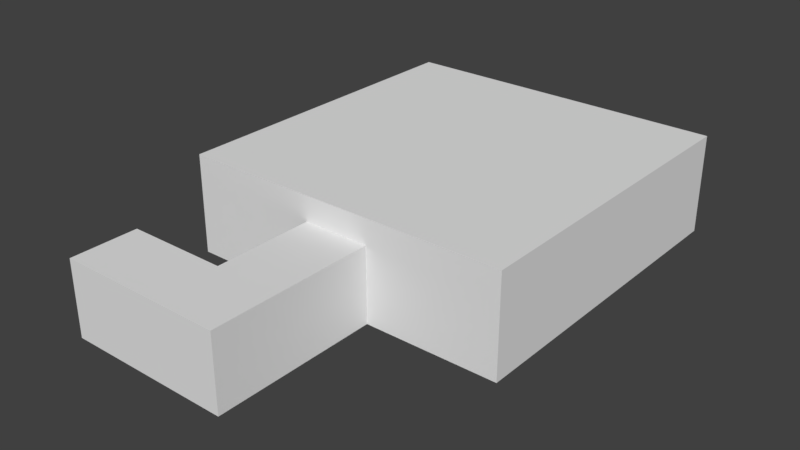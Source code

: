 # Source: Level1.blend  (saved by Blender 2.79.0; exported with 4.5.12 LTS)
import bpy
from mathutils import Matrix  # noqa: F401  (used for matrix-valued properties, if any)

bpy.ops.wm.read_factory_settings(use_empty=True)
scene = bpy.context.scene
scene.name = 'Scene'

# ---- collections
col_collection_1 = bpy.data.collections.new('Collection 1'); scene.collection.children.link(col_collection_1)

# ---- world
world_world = bpy.data.worlds.new('World'); scene.world = world_world
world_world.color = (0.05088, 0.05088, 0.05088)
world_world.use_sun_shadow = False
world_world.sun_shadow_jitter_overblur = 0.0
world_world.cycles.sampling_method = 'MANUAL'

# ---- meshes
me_plane_018 = bpy.data.meshes.new('Plane.018')
me_plane_018.from_pydata([(0.0, -10.0, 0.0), (1.0, -10.0, 0.0), (-1.0, -10.0, 0.0), (-4.0, -10.0, 0.0), (1.0, -10.0, 2.25), (-4.0, -10.0, 2.25)], [], [(3, 5, 4, 1, 0, 2)])
me_plane_018.use_remesh_preserve_volume = False
me_plane_018.use_remesh_preserve_attributes = False
me_plane_018.use_mirror_vertex_groups = False
me_plane_018.update()
me_plane_017 = bpy.data.meshes.new('Plane.017')
me_plane_017.from_pydata([(1.0, -8.0, 0.0), (1.0, -8.0, 1.5), (1.0, -8.0, 0.75), (1.0, -8.0, 2.25), (1.0, -10.0, 0.0), (1.0, -10.0, 2.25)], [], [(1, 2, 0, 4, 5, 3)])
me_plane_017.use_remesh_preserve_volume = False
me_plane_017.use_remesh_preserve_attributes = False
me_plane_017.use_mirror_vertex_groups = False
me_plane_017.update()
me_plane_016 = bpy.data.meshes.new('Plane.016')
me_plane_016.from_pydata([(0.0, -8.0, 2.25), (1.0, -8.0, 2.25), (-1.0, -8.0, 2.25), (-4.0, -8.0, 2.25), (1.0, -10.0, 2.25), (-4.0, -10.0, 2.25)], [], [(1, 4, 5, 3, 2, 0)])
me_plane_016.use_remesh_preserve_volume = False
me_plane_016.use_remesh_preserve_attributes = False
me_plane_016.use_mirror_vertex_groups = False
me_plane_016.update()
me_plane_015 = bpy.data.meshes.new('Plane.015')
me_plane_015.from_pydata([(-1.0, -8.0, 0.0), (-1.0, -8.0, 1.5), (-1.0, -8.0, 0.75), (-1.0, -8.0, 2.25), (-4.0, -8.0, 0.0), (-4.0, -8.0, 1.5), (-4.0, -8.0, 0.75), (-4.0, -8.0, 2.25)], [], [(1, 3, 7, 5), (0, 2, 6, 4), (2, 1, 5, 6)])
me_plane_015.use_remesh_preserve_volume = False
me_plane_015.use_remesh_preserve_attributes = False
me_plane_015.use_mirror_vertex_groups = False
me_plane_015.update()
me_plane_014 = bpy.data.meshes.new('Plane.014')
me_plane_014.from_pydata([(-1.0, -5.0, 0.0), (-1.0, -5.0, 1.5), (-1.0, -5.0, 0.75), (-1.0, -5.0, 2.25), (-1.0, -8.0, 0.0), (-1.0, -8.0, 1.5), (-1.0, -8.0, 0.75), (-1.0, -8.0, 2.25)], [], [(2, 1, 5, 6), (1, 3, 7, 5), (0, 2, 6, 4)])
me_plane_014.use_remesh_preserve_volume = False
me_plane_014.use_remesh_preserve_attributes = False
me_plane_014.use_mirror_vertex_groups = False
me_plane_014.update()
me_plane_013 = bpy.data.meshes.new('Plane.013')
me_plane_013.from_pydata([(-1.0, -5.0, 0.0), (-1.0, -5.0, 1.5), (-1.0, -5.0, 0.75), (-1.0, -5.0, 2.25), (-1.0, -8.0, 0.0), (-1.0, -8.0, 1.5), (-1.0, -8.0, 0.75), (-1.0, -8.0, 2.25)], [], [(1, 3, 7, 5), (0, 2, 6, 4)])
me_plane_013.use_remesh_preserve_volume = False
me_plane_013.use_remesh_preserve_attributes = False
me_plane_013.use_mirror_vertex_groups = False
me_plane_013.update()
me_plane_012 = bpy.data.meshes.new('Plane.012')
me_plane_012.from_pydata([(0.0, -5.0, 2.25), (1.0, -5.0, 2.25), (-1.0, -5.0, 2.25), (0.0, -8.0, 2.25), (1.0, -8.0, 2.25), (-1.0, -8.0, 2.25)], [], [(2, 0, 3, 5), (0, 1, 4, 3)])
me_plane_012.use_remesh_preserve_volume = False
me_plane_012.use_remesh_preserve_attributes = False
me_plane_012.use_mirror_vertex_groups = False
me_plane_012.update()
me_plane_011 = bpy.data.meshes.new('Plane.011')
me_plane_011.from_pydata([(1.0, -5.0, 0.0), (1.0, -5.0, 1.5), (1.0, -5.0, 0.75), (1.0, -5.0, 2.25), (1.0, -8.0, 0.0), (1.0, -8.0, 1.5), (1.0, -8.0, 0.75), (1.0, -8.0, 2.25)], [], [(1, 2, 6, 5), (3, 1, 5, 7), (2, 0, 4, 6)])
me_plane_011.use_remesh_preserve_volume = False
me_plane_011.use_remesh_preserve_attributes = False
me_plane_011.use_mirror_vertex_groups = False
me_plane_011.update()
me_plane_010 = bpy.data.meshes.new('Plane.010')
me_plane_010.from_pydata([(-5.0, -5.0, 0.0), (-5.0, 5.0, 0.0), (-5.0, -5.0, 3.0), (-5.0, 5.0, 3.0), (-5.0, -5.0, 1.5), (-5.0, -5.0, 0.75), (-5.0, -5.0, 2.25)], [], [(0, 1, 3, 2, 6, 4, 5)])
me_plane_010.use_remesh_preserve_volume = False
me_plane_010.use_remesh_preserve_attributes = False
me_plane_010.use_mirror_vertex_groups = False
me_plane_010.update()
me_plane_009 = bpy.data.meshes.new('Plane.009')
me_plane_009.from_pydata([(-5.0, 5.0, 0.0), (5.0, 5.0, 0.0), (-5.0, 5.0, 3.0), (5.0, 5.0, 3.0)], [], [(1, 3, 2, 0)])
me_plane_009.use_remesh_preserve_volume = False
me_plane_009.use_remesh_preserve_attributes = False
me_plane_009.use_mirror_vertex_groups = False
me_plane_009.update()
me_plane_008 = bpy.data.meshes.new('Plane.008')
me_plane_008.from_pydata([(5.0, -5.0, 0.0), (5.0, 5.0, 0.0), (5.0, -5.0, 3.0), (5.0, 5.0, 3.0), (5.0, -5.0, 1.5), (5.0, -5.0, 2.25), (5.0, -5.0, 0.75)], [], [(1, 0, 6, 4, 5, 2, 3)])
me_plane_008.use_remesh_preserve_volume = False
me_plane_008.use_remesh_preserve_attributes = False
me_plane_008.use_mirror_vertex_groups = False
me_plane_008.update()
me_plane_007 = bpy.data.meshes.new('Plane.007')
me_plane_007.from_pydata([(-5.0, -5.0, 0.0), (-5.0, -5.0, 3.0), (-5.0, -5.0, 1.5), (-5.0, -5.0, 0.75), (-1.0, -5.0, 0.0), (-5.0, -5.0, 2.25), (-1.0, -5.0, 3.0), (-1.0, -5.0, 1.5), (-1.0, -5.0, 0.75), (-1.0, -5.0, 2.25)], [], [(9, 5, 1, 6), (8, 3, 2, 7), (4, 0, 3, 8), (7, 2, 5, 9)])
me_plane_007.use_remesh_preserve_volume = False
me_plane_007.use_remesh_preserve_attributes = False
me_plane_007.use_mirror_vertex_groups = False
me_plane_007.update()
me_plane_006 = bpy.data.meshes.new('Plane.006')
me_plane_006.from_pydata([(0.0, -5.0, 3.0), (1.0, -5.0, 3.0), (-1.0, -5.0, 3.0), (0.0, -5.0, 2.25), (1.0, -5.0, 2.25), (-1.0, -5.0, 2.25)], [], [(4, 3, 0, 1), (3, 5, 2, 0)])
me_plane_006.use_remesh_preserve_volume = False
me_plane_006.use_remesh_preserve_attributes = False
me_plane_006.use_mirror_vertex_groups = False
me_plane_006.update()
me_plane_005 = bpy.data.meshes.new('Plane.005')
me_plane_005.from_pydata([(5.0, -5.0, 0.0), (5.0, -5.0, 3.0), (5.0, -5.0, 1.5), (1.0, -5.0, 0.0), (5.0, -5.0, 2.25), (1.0, -5.0, 3.0), (5.0, -5.0, 0.75), (1.0, -5.0, 1.5), (1.0, -5.0, 0.75), (1.0, -5.0, 2.25)], [], [(6, 8, 7, 2), (0, 3, 8, 6), (4, 9, 5, 1), (2, 7, 9, 4)])
me_plane_005.use_remesh_preserve_volume = False
me_plane_005.use_remesh_preserve_attributes = False
me_plane_005.use_mirror_vertex_groups = False
me_plane_005.update()
me_plane_004 = bpy.data.meshes.new('Plane.004')
me_plane_004.from_pydata([(-1.0, -8.0, 0.0), (-4.0, -8.0, 0.0), (-1.0, -10.0, 0.0), (-4.0, -10.0, 0.0)], [], [(0, 1, 3, 2)])
me_plane_004.use_remesh_preserve_volume = False
me_plane_004.use_remesh_preserve_attributes = False
me_plane_004.use_mirror_vertex_groups = False
me_plane_004.update()
me_plane_003 = bpy.data.meshes.new('Plane.003')
me_plane_003.from_pydata([(0.0, -5.0, 0.0), (1.0, -5.0, 0.0), (-1.0, -5.0, 0.0), (0.0, -8.0, 0.0), (1.0, -8.0, 0.0), (-1.0, -8.0, 0.0), (0.0, -10.0, 0.0), (1.0, -10.0, 0.0), (-1.0, -10.0, 0.0)], [], [(1, 0, 3, 4), (0, 2, 5, 3), (4, 3, 6, 7), (3, 5, 8, 6)])
me_plane_003.use_remesh_preserve_volume = False
me_plane_003.use_remesh_preserve_attributes = False
me_plane_003.use_mirror_vertex_groups = False
me_plane_003.update()
me_plane_002 = bpy.data.meshes.new('Plane.002')
me_plane_002.from_pydata([(-5.0, -5.0, 0.0), (5.0, -5.0, 0.0), (-5.0, 5.0, 0.0), (5.0, 5.0, 0.0), (0.0, -5.0, 0.0), (1.0, -5.0, 0.0), (-1.0, -5.0, 0.0)], [], [(0, 6, 4, 5, 1, 3, 2)])
me_plane_002.use_remesh_preserve_volume = False
me_plane_002.use_remesh_preserve_attributes = False
me_plane_002.use_mirror_vertex_groups = False
me_plane_002.update()
me_plane_001 = bpy.data.meshes.new('Plane.001')
me_plane_001.from_pydata([(-5.0, -5.0, 3.0), (-5.0, 5.0, 3.0), (5.0, -5.0, 3.0), (5.0, 5.0, 3.0), (0.0, -5.0, 3.0), (1.0, -5.0, 3.0), (-1.0, -5.0, 3.0)], [], [(1, 3, 2, 5, 4, 6, 0)])
me_plane_001.use_remesh_preserve_volume = False
me_plane_001.use_remesh_preserve_attributes = False
me_plane_001.use_mirror_vertex_groups = False
me_plane_001.update()
me_plane = bpy.data.meshes.new('Plane')
me_plane.from_pydata([(-4.0, -8.0, 0.0), (-4.0, -8.0, 1.5), (-4.0, -8.0, 0.75), (-4.0, -8.0, 2.25), (-4.0, -10.0, 0.0), (-4.0, -10.0, 2.25)], [], [(1, 3, 5, 4, 0, 2)])
me_plane.use_remesh_preserve_volume = False
me_plane.use_remesh_preserve_attributes = False
me_plane.use_mirror_vertex_groups = False
me_plane.update()

# ---- objects
ob_plane_018 = bpy.data.objects.new('Plane.018', me_plane_018)
ob_plane_017 = bpy.data.objects.new('Plane.017', me_plane_017)
ob_plane_016 = bpy.data.objects.new('Plane.016', me_plane_016)
ob_plane_015 = bpy.data.objects.new('Plane.015', me_plane_015)
ob_plane_014 = bpy.data.objects.new('Plane.014', me_plane_014)
ob_plane_013 = bpy.data.objects.new('Plane.013', me_plane_013)
ob_plane_012 = bpy.data.objects.new('Plane.012', me_plane_012)
ob_plane_011 = bpy.data.objects.new('Plane.011', me_plane_011)
ob_plane_010 = bpy.data.objects.new('Plane.010', me_plane_010)
ob_plane_009 = bpy.data.objects.new('Plane.009', me_plane_009)
ob_plane_008 = bpy.data.objects.new('Plane.008', me_plane_008)
ob_plane_007 = bpy.data.objects.new('Plane.007', me_plane_007)
ob_plane_006 = bpy.data.objects.new('Plane.006', me_plane_006)
ob_plane_005 = bpy.data.objects.new('Plane.005', me_plane_005)
ob_plane_004 = bpy.data.objects.new('Plane.004', me_plane_004)
ob_plane_003 = bpy.data.objects.new('Plane.003', me_plane_003)
ob_plane_002 = bpy.data.objects.new('Plane.002', me_plane_002)
ob_plane_001 = bpy.data.objects.new('Plane.001', me_plane_001)
ob_plane = bpy.data.objects.new('Plane', me_plane)

# ---- transforms, parenting, visibility, modifiers, constraints
ob_plane_018.location = (0.0, 0.0, 0.0)
ob_plane_018.lineart.crease_threshold = 0.0
ob_plane_017.location = (0.0, 0.0, 0.0)
ob_plane_017.lineart.crease_threshold = 0.0
ob_plane_016.location = (0.0, 0.0, 0.0)
ob_plane_016.lineart.crease_threshold = 0.0
ob_plane_015.location = (0.0, 0.0, 0.0)
ob_plane_015.lineart.crease_threshold = 0.0
ob_plane_014.location = (0.0, 0.0, 0.0)
ob_plane_014.lineart.crease_threshold = 0.0
ob_plane_013.location = (0.0, 0.0, 0.0)
ob_plane_013.lineart.crease_threshold = 0.0
ob_plane_012.location = (0.0, 0.0, 0.0)
ob_plane_012.lineart.crease_threshold = 0.0
ob_plane_011.location = (0.0, 0.0, 0.0)
ob_plane_011.lineart.crease_threshold = 0.0
ob_plane_010.location = (0.0, 0.0, 0.0)
ob_plane_010.lineart.crease_threshold = 0.0
ob_plane_009.location = (0.0, 0.0, 0.0)
ob_plane_009.lineart.crease_threshold = 0.0
ob_plane_008.location = (0.0, 0.0, 0.0)
ob_plane_008.lineart.crease_threshold = 0.0
ob_plane_007.location = (0.0, 0.0, 0.0)
ob_plane_007.lineart.crease_threshold = 0.0
ob_plane_006.location = (0.0, 0.0, 0.0)
ob_plane_006.lineart.crease_threshold = 0.0
ob_plane_005.location = (0.0, 0.0, 0.0)
ob_plane_005.lineart.crease_threshold = 0.0
ob_plane_004.location = (0.0, 0.0, 0.0)
ob_plane_004.lineart.crease_threshold = 0.0
ob_plane_003.location = (0.0, 0.0, 0.0)
ob_plane_003.lineart.crease_threshold = 0.0
ob_plane_002.location = (0.0, 0.0, 0.0)
ob_plane_002.lineart.crease_threshold = 0.0
ob_plane_001.location = (0.0, 0.0, 0.0)
ob_plane_001.lineart.crease_threshold = 0.0
ob_plane.location = (0.0, 0.0, 0.0)
ob_plane.lineart.crease_threshold = 0.0

# ---- collection membership
col_collection_1.objects.link(ob_plane_018)
col_collection_1.objects.link(ob_plane_017)
col_collection_1.objects.link(ob_plane_016)
col_collection_1.objects.link(ob_plane_015)
col_collection_1.objects.link(ob_plane_014)
col_collection_1.objects.link(ob_plane_013)
col_collection_1.objects.link(ob_plane_012)
col_collection_1.objects.link(ob_plane_011)
col_collection_1.objects.link(ob_plane_010)
col_collection_1.objects.link(ob_plane_009)
col_collection_1.objects.link(ob_plane_008)
col_collection_1.objects.link(ob_plane_007)
col_collection_1.objects.link(ob_plane_006)
col_collection_1.objects.link(ob_plane_005)
col_collection_1.objects.link(ob_plane_004)
col_collection_1.objects.link(ob_plane_003)
col_collection_1.objects.link(ob_plane_002)
col_collection_1.objects.link(ob_plane_001)
col_collection_1.objects.link(ob_plane)

# ---- scene / render settings (as saved in the file)
scene.frame_start = 1; scene.frame_end = 250; scene.frame_set(1)
scene.render.engine = 'BLENDER_EEVEE_NEXT'
scene.render.resolution_percentage = 50
scene.render.dither_intensity = 0.0
scene.cycles.use_denoising = False
scene.cycles.samples = 128
scene.cycles.sampling_pattern = 'TABULATED_SOBOL'
scene.cycles.use_adaptive_sampling = False
scene.cycles.use_light_tree = False
scene.cycles.blur_glossy = 0.0
scene.cycles.sample_clamp_indirect = 0.0
scene.view_settings.view_transform = 'Standard'
bpy.context.view_layer.update()

# ---- added for rendering (the .blend has no active camera and no usable light): camera, sun
cam_auto = bpy.data.cameras.new('AutoCamera')
cam_auto.lens = 50.0
cam_auto.sensor_width = 36.0
cam_auto.clip_end = 1000.0
ob_auto_camera = bpy.data.objects.new('AutoCamera', cam_auto)
scene.collection.objects.link(ob_auto_camera)
ob_auto_camera.location = (16.9091, -22.7909, 15.0273)
ob_auto_camera.rotation_euler = (1.09748, -7.21219e-08, 0.694738)
scene.camera = ob_auto_camera
light_auto_sun = bpy.data.lights.new('AutoSun', 'SUN')
light_auto_sun.energy = 3.0
light_auto_sun.angle = 0.0523599
ob_auto_sun = bpy.data.objects.new('AutoSun', light_auto_sun)
scene.collection.objects.link(ob_auto_sun)
ob_auto_sun.rotation_euler = (0.872665, 0.174533, 0.523599)
bpy.context.view_layer.update()
